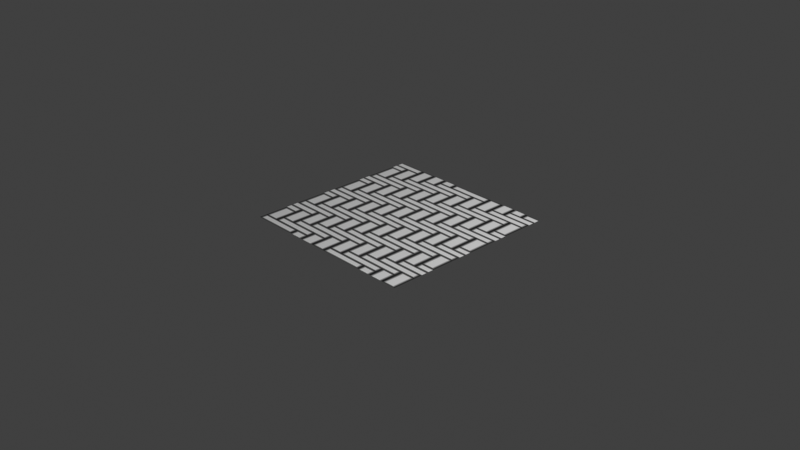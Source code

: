 # Source: MatPropTest03.blend  (saved by Blender 3.4.6; exported with 4.5.12 LTS)
import bpy
from mathutils import Matrix  # noqa: F401  (used for matrix-valued properties, if any)

bpy.ops.wm.read_factory_settings(use_empty=True)
scene = bpy.context.scene
scene.name = 'Scene'

# ---- collections
col_collection = bpy.data.collections.new('Collection'); scene.collection.children.link(col_collection)

# ---- images (referenced by path relative to the original .blend; pixels are not part of the script)
import os
ASSET_DIR = os.environ.get("B2B_ASSET_DIR", "")  # directory of the original .blend (textures are referenced by path, not embedded)
HERE = os.path.dirname(os.path.abspath(__file__))  # packed textures are extracted next to this script under _unpacked/

def load_image(name, relpath, width, height, colorspace="sRGB"):
    """Load a texture the original file referenced (path relative to the .blend, or extracted next to this script)."""
    p = next((c for c in (os.path.join(HERE, relpath), os.path.join(ASSET_DIR, relpath)) if relpath and os.path.exists(c)), "")
    if p:
        img = bpy.data.images.load(p, check_existing=True)
        img.name = name
    else:  # same state as the original file: an image datablock whose file is absent (Cycles renders it pink)
        img = bpy.data.images.new(name, width, height)
        img.source = "FILE"
        img.filepath = "//" + (relpath or name)
    img.colorspace_settings.name = colorspace
    return img
img_untitled_001 = load_image('Untitled.001', '_unpacked/Untitled.9066deb7.png', 512, 512, 'sRGB')

# ---- materials (node trees are filled in below, after node groups)
mat_material_001 = bpy.data.materials.new('Material.001')
mat_material_001.use_transparent_shadow = False

# ---- material node trees
mat_material_001.use_nodes = True; mat_material_001.node_tree.nodes.clear()
_N = mat_material_001.node_tree.nodes; _L = mat_material_001.node_tree.links
n0 = _N.new('ShaderNodeBsdfPrincipled'); n0.name = 'Principled BSDF'; n0.location = (10, 300)
n0.distribution = 'GGX'
n0.subsurface_method = 'RANDOM_WALK_SKIN'
n0.inputs[3].default_value = 1.45
n0.inputs[27].default_value = (0.0, 0.0, 0.0, 1.0)
n0.inputs[28].default_value = 1.0
n1 = _N.new('ShaderNodeOutputMaterial'); n1.name = 'Material Output'; n1.location = (300, 300)
n2 = _N.new('ShaderNodeTexImage'); n2.name = 'Image Texture'; n2.location = (-426, 186)
n2.image = img_untitled_001
_L.new(n0.outputs[0], n1.inputs[0])
_L.new(n2.outputs[0], n0.inputs[0])
n1.is_active_output = True

# ---- world
world_world = bpy.data.worlds.new('World'); scene.world = world_world
world_world.use_nodes = True; world_world.node_tree.nodes.clear()
_N = world_world.node_tree.nodes; _L = world_world.node_tree.links
n0 = _N.new('ShaderNodeOutputWorld'); n0.name = 'World Output'; n0.location = (300, 300)
n1 = _N.new('ShaderNodeBackground'); n1.name = 'Background'; n1.location = (10, 300)
n1.inputs[0].default_value = (0.05088, 0.05088, 0.05088, 1.0)
_L.new(n1.outputs[0], n0.inputs[0])
n0.is_active_output = True
world_world.color = (0.05088, 0.05088, 0.05088)
world_world.use_sun_shadow = False
world_world.sun_shadow_jitter_overblur = 0.0

# ---- cameras
cam_camera = bpy.data.cameras.new('Camera')
cam_camera.clip_end = 100.0
cam_camera.ortho_scale = 7.314

# ---- lights
light_light = bpy.data.lights.new('Light', 'POINT')
light_light.transmission_factor = 0.0
light_light.energy = 1000.0
light_light.shadow_soft_size = 0.1
light_light.shadow_maximum_resolution = 0.006
light_light.use_absolute_resolution = True

# ---- meshes
me_plane = bpy.data.meshes.new('Plane')
me_plane.from_pydata([(-1.0, -1.0, 0.0), (1.0, -1.0, 0.0), (-1.0, 1.0, 0.0), (1.0, 1.0, 0.0)], [], [(0, 1, 3, 2)])
_uv = me_plane.uv_layers.new(name='UVMap')
_uv.uv.foreach_set('vector', [0.0, 0.0, 1.0, 0.0, 1.0, 1.0, 0.0, 1.0])
me_plane.materials.append(mat_material_001)
me_plane.update()

# ---- objects
ob_light = bpy.data.objects.new('Light', light_light)
ob_camera = bpy.data.objects.new('Camera', cam_camera)
ob_plane = bpy.data.objects.new('Plane', me_plane)

# ---- transforms, parenting, visibility, modifiers, constraints
ob_light.location = (4.076, 1.005, 5.904)
ob_light.rotation_euler = (0.6503, 0.05522, 1.866)
ob_light.lock_rotations_4d = False
ob_light.empty_display_type = 'ARROWS'
ob_light.color = (0.0, 0.0, 0.0, 0.0)
ob_light.lineart.crease_threshold = 0.0
ob_camera.location = (7.359, -6.926, 4.958)
ob_camera.rotation_euler = (1.109, 0.0, 0.8149)
ob_camera.lock_rotations_4d = False
ob_camera.empty_display_type = 'ARROWS'
ob_camera.color = (0.0, 0.0, 0.0, 0.0)
ob_camera.display_type = 'WIRE'
ob_camera.lineart.crease_threshold = 0.0
ob_plane.location = (0.0, 0.0, 0.0)

# ---- collection membership
col_collection.objects.link(ob_light)
col_collection.objects.link(ob_camera)
col_collection.objects.link(ob_plane)

# ---- scene / render settings (as saved in the file)
scene.camera = ob_camera
scene.frame_start = 1; scene.frame_end = 250; scene.frame_set(152)
scene.render.engine = 'BLENDER_EEVEE_NEXT'
scene.cycles.sampling_pattern = 'TABULATED_SOBOL'
scene.cycles.use_light_tree = False
scene.view_settings.view_transform = 'Standard'
bpy.context.view_layer.update()
